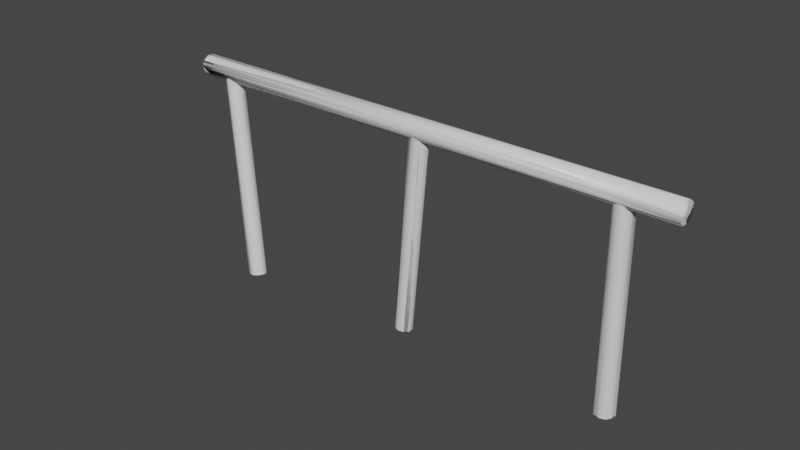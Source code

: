 # Source: Fence01.blend  (saved by Blender 2.81.16; exported with 4.5.12 LTS)
import bpy
from mathutils import Matrix  # noqa: F401  (used for matrix-valued properties, if any)

bpy.ops.wm.read_factory_settings(use_empty=True)
scene = bpy.context.scene
scene.name = 'Scene'

# ---- collections
col_collection = bpy.data.collections.new('Collection'); scene.collection.children.link(col_collection)

# ---- materials (node trees are filled in below, after node groups)
mat_wood = bpy.data.materials.new('Wood')
mat_wood.alpha_threshold = 0.0
mat_wood.use_transparent_shadow = False
mat_wood.line_color = (0.0, 0.0, 0.0, 1.0)

# ---- material node trees
mat_wood.use_nodes = True; mat_wood.node_tree.nodes.clear()
_N = mat_wood.node_tree.nodes; _L = mat_wood.node_tree.links
n0 = _N.new('ShaderNodeOutputMaterial'); n0.name = 'Material Output'; n0.location = (300, 300)
n1 = _N.new('ShaderNodeBsdfPrincipled'); n1.name = 'Principled BSDF'; n1.location = (10, 300)
n1.distribution = 'GGX'
n1.subsurface_method = 'BURLEY'
n1.inputs[2].default_value = 0.4
n1.inputs[3].default_value = 1.45
n1.inputs[27].default_value = (0.0, 0.0, 0.0, 1.0)
n1.inputs[28].default_value = 1.0
_L.new(n1.outputs[0], n0.inputs[0])
n0.is_active_output = True

# ---- world
world_world = bpy.data.worlds.new('World'); scene.world = world_world
world_world.use_nodes = True; world_world.node_tree.nodes.clear()
_N = world_world.node_tree.nodes; _L = world_world.node_tree.links
n0 = _N.new('ShaderNodeOutputWorld'); n0.name = 'World Output'; n0.location = (300, 300)
n1 = _N.new('ShaderNodeBackground'); n1.name = 'Background'; n1.location = (10, 300)
n1.inputs[0].default_value = (0.05088, 0.05088, 0.05088, 1.0)
_L.new(n1.outputs[0], n0.inputs[0])
n0.is_active_output = True
world_world.color = (0.05088, 0.05088, 0.05088)
world_world.use_sun_shadow = False
world_world.sun_shadow_jitter_overblur = 0.0

# ---- meshes
me_icosphere_002 = bpy.data.meshes.new('Icosphere.002')
me_icosphere_002.from_pydata([(0.1221, -0.01139, 0.9018), (0.1221, 0.05099, 0.9018), (0.02615, -0.08114, 0.9018), (0.08548, -0.06186, 0.9018), (-0.06985, -0.01139, 0.9018), (-0.03318, -0.06186, 0.9018), (-0.03318, 0.1015, 0.9018), (-0.06985, 0.05099, 0.9018), (0.08548, 0.1015, 0.9018), (0.02615, 0.1207, 0.9018), (0.1221, -0.01139, -1.499), (0.1221, 0.05099, -1.499), (0.02615, -0.08114, -1.499), (0.08548, -0.06186, -1.499), (-0.06985, -0.01139, -1.499), (-0.03318, -0.06186, -1.499), (-0.03318, 0.1015, -1.499), (-0.06985, 0.05099, -1.499), (0.08548, 0.1015, -1.499), (0.02615, 0.1207, -1.499), (0.08548, -0.06186, -0.2989), (0.1221, -0.01139, -0.2989), (0.1221, 0.05099, -0.2989), (-0.03318, -0.06186, -0.2989), (0.02615, -0.08114, -0.2989), (-0.06985, 0.05099, -0.2989), (-0.06985, -0.01139, -0.2989), (0.02615, 0.1207, -0.2989), (-0.03318, 0.1015, -0.2989), (0.08548, 0.1015, -0.2989), (2.92, -0.01728, 1.044), (2.92, 0.05688, 1.044), (2.91, -0.1002, 1.158), (2.916, -0.07728, 1.088), (2.9, -0.01728, 1.272), (2.904, -0.07728, 1.228), (2.904, 0.1169, 1.228), (2.9, 0.05688, 1.272), (2.916, 0.1169, 1.088), (2.91, 0.1398, 1.158), (-3.057, -0.01728, 0.5214), (-3.057, 0.05688, 0.5214), (-3.067, -0.1002, 0.6351), (-3.061, -0.07728, 0.5648), (-3.077, -0.01728, 0.7488), (-3.073, -0.07728, 0.7054), (-3.073, 0.1169, 0.7054), (-3.077, 0.05688, 0.7488), (-3.061, 0.1169, 0.5648), (-3.067, 0.1398, 0.6351), (-0.07229, 0.1169, 0.8263), (-0.08459, 0.1169, 0.9668), (-0.07844, 0.1398, 0.8966), (-0.08839, -0.01728, 1.01), (-0.08839, 0.05688, 1.01), (-0.07844, -0.1002, 0.8966), (-0.08459, -0.07728, 0.9668), (-0.06849, 0.05688, 0.7829), (-0.06849, -0.01728, 0.7829), (-0.07229, -0.07728, 0.8263), (2.408, -0.009618, 1.114), (2.408, 0.05276, 1.115), (2.312, -0.07878, 1.104), (2.371, -0.05986, 1.11), (2.217, -0.008472, 1.097), (2.253, -0.05915, 1.1), (2.254, 0.1041, 1.102), (2.217, 0.0539, 1.098), (2.372, 0.1034, 1.113), (2.313, 0.1231, 1.108), (2.617, 0.0337, -1.278), (2.617, 0.09607, -1.277), (2.521, -0.03547, -1.287), (2.58, -0.01655, -1.282), (2.426, 0.03484, -1.294), (2.462, -0.01584, -1.292), (2.463, 0.1475, -1.289), (2.426, 0.09722, -1.293), (2.581, 0.1468, -1.279), (2.522, 0.1664, -1.284), (2.476, -0.0382, -0.08589), (2.513, 0.01204, -0.08185), (2.513, 0.07441, -0.0808), (2.358, -0.0375, -0.09623), (2.417, -0.05712, -0.09139), (2.322, 0.07556, -0.09752), (2.321, 0.01319, -0.09857), (2.417, 0.1447, -0.08798), (2.358, 0.1258, -0.09348), (2.476, 0.1251, -0.08314), (-2.583, -0.009969, 0.6747), (-2.582, 0.05218, 0.6693), (-2.676, -0.08091, 0.656), (-2.618, -0.0608, 0.6696), (-2.768, -0.01287, 0.6251), (-2.733, -0.0626, 0.639), (-2.732, 0.1001, 0.6248), (-2.768, 0.04927, 0.6197), (-2.617, 0.1019, 0.6554), (-2.674, 0.1202, 0.6384), (-1.962, -0.2161, -1.636), (-1.961, -0.1539, -1.641), (-2.055, -0.287, -1.654), (-1.998, -0.2669, -1.641), (-2.147, -0.219, -1.685), (-2.112, -0.2687, -1.671), (-2.111, -0.106, -1.686), (-2.147, -0.1568, -1.691), (-1.996, -0.1042, -1.655), (-2.054, -0.08589, -1.672), (-2.308, -0.1639, -0.4856), (-2.272, -0.113, -0.4805), (-2.272, -0.05087, -0.486), (-2.423, -0.1656, -0.5163), (-2.365, -0.184, -0.4993), (-2.457, -0.05378, -0.5355), (-2.458, -0.1159, -0.5301), (-2.364, 0.01716, -0.5168), (-2.421, -0.002946, -0.5304), (-2.307, -0.001151, -0.4998)], [], [(9, 8, 29, 27), (8, 1, 22, 29), (7, 6, 28, 25), (5, 4, 26, 23), (6, 9, 27, 28), (3, 2, 24, 20), (4, 7, 25, 26), (2, 5, 23, 24), (1, 0, 21, 22), (0, 3, 20, 21), (19, 27, 29, 18), (18, 29, 22, 11), (17, 25, 28, 16), (15, 23, 26, 14), (16, 28, 27, 19), (13, 20, 24, 12), (14, 26, 25, 17), (12, 24, 23, 15), (11, 22, 21, 10), (10, 21, 20, 13), (30, 33, 59, 58), (31, 30, 58, 57), (32, 35, 56, 55), (33, 32, 55, 59), (34, 37, 54, 53), (36, 39, 52, 51), (35, 34, 53, 56), (38, 31, 57, 50), (37, 36, 51, 54), (39, 38, 50, 52), (31, 38, 39, 36, 37, 34, 35, 32, 33, 30), (40, 58, 59, 43), (41, 57, 58, 40), (42, 55, 56, 45), (43, 59, 55, 42), (44, 53, 54, 47), (46, 51, 52, 49), (45, 56, 53, 44), (48, 50, 57, 41), (47, 54, 51, 46), (49, 52, 50, 48), (41, 40, 43, 42, 45, 44, 47, 46, 49, 48), (69, 68, 89, 87), (68, 61, 82, 89), (67, 66, 88, 85), (65, 64, 86, 83), (66, 69, 87, 88), (63, 62, 84, 80), (64, 67, 85, 86), (62, 65, 83, 84), (61, 60, 81, 82), (60, 63, 80, 81), (79, 87, 89, 78), (78, 89, 82, 71), (77, 85, 88, 76), (75, 83, 86, 74), (76, 88, 87, 79), (73, 80, 84, 72), (74, 86, 85, 77), (72, 84, 83, 75), (71, 82, 81, 70), (70, 81, 80, 73), (99, 98, 119, 117), (98, 91, 112, 119), (97, 96, 118, 115), (95, 94, 116, 113), (96, 99, 117, 118), (93, 92, 114, 110), (94, 97, 115, 116), (92, 95, 113, 114), (91, 90, 111, 112), (90, 93, 110, 111), (109, 117, 119, 108), (108, 119, 112, 101), (107, 115, 118, 106), (105, 113, 116, 104), (106, 118, 117, 109), (103, 110, 114, 102), (104, 116, 115, 107), (102, 114, 113, 105), (101, 112, 111, 100), (100, 111, 110, 103)])
me_icosphere_002.polygons.foreach_set('use_smooth', [True] * 82)
_k = set([(30, 31), (30, 33), (31, 38), (32, 33), (32, 35), (34, 35), (34, 37), (36, 37), (36, 39), (38, 39), (40, 41), (40, 43), (41, 48), (42, 43), (42, 45), (44, 45), (44, 47), (46, 47), (46, 49), (48, 49)])
me_icosphere_002.attributes.new('sharp_edge', 'BOOLEAN', 'EDGE').data.foreach_set('value', [ (min(e.vertices), max(e.vertices)) in _k for e in me_icosphere_002.edges])
_uv = me_icosphere_002.uv_layers.new(name='UVMap')
_uv.uv.foreach_set('vector', [0.7492, 0.3937, 0.7266, 0.3935, 0.7266, 0.1997, 0.7492, 0.1999, 0.5052, 0.3926, 0.486, 0.3919, 0.486, 0.1989, 0.5052, 0.1995, 0.3987, 0.3926, 0.3797, 0.3919, 0.3797, 0.1989, 0.3987, 0.1995, 0.4415, 0.3919, 0.4223, 0.3926, 0.4223, 0.1995, 0.4415, 0.1989, 0.7716, 0.3935, 0.7492, 0.3937, 0.7492, 0.1999, 0.7716, 0.1997, 0.8178, 0.3937, 0.7954, 0.3935, 0.7954, 0.1997, 0.8178, 0.1999, 0.4223, 0.3926, 0.3987, 0.3926, 0.3987, 0.1995, 0.4223, 0.1995, 0.7954, 0.3935, 0.7729, 0.3937, 0.7729, 0.1999, 0.7954, 0.1997, 0.486, 0.3919, 0.4624, 0.3919, 0.4624, 0.1989, 0.486, 0.1989, 0.4624, 0.3919, 0.4433, 0.3926, 0.4433, 0.1995, 0.4624, 0.1989, 0.7492, 0.006028, 0.7492, 0.1999, 0.7266, 0.1997, 0.7266, 0.005828, 0.5052, 0.006462, 0.5052, 0.1995, 0.486, 0.1989, 0.486, 0.005802, 0.3987, 0.006467, 0.3987, 0.1995, 0.3797, 0.1989, 0.3797, 0.005802, 0.4415, 0.00581, 0.4415, 0.1989, 0.4223, 0.1995, 0.4223, 0.00647, 0.7716, 0.005819, 0.7716, 0.1997, 0.7492, 0.1999, 0.7492, 0.006028, 0.8178, 0.006028, 0.8178, 0.1999, 0.7954, 0.1997, 0.7954, 0.005819, 0.4223, 0.00647, 0.4223, 0.1995, 0.3987, 0.1995, 0.3987, 0.006467, 0.7954, 0.005819, 0.7954, 0.1997, 0.7729, 0.1999, 0.7729, 0.006019, 0.486, 0.005802, 0.486, 0.1989, 0.4624, 0.1989, 0.4624, 0.005805, 0.4624, 0.005805, 0.4624, 0.1989, 0.4433, 0.1995, 0.4433, 0.00647, 0.1756, 0.9854, 0.1475, 0.9854, 0.1475, 0.5, 0.1756, 0.5, 0.1983, 0.9854, 0.1756, 0.9854, 0.1756, 0.5, 0.1983, 0.5, 0.04625, 0.9854, 0.01903, 0.9854, 0.01904, 0.5, 0.04625, 0.5, 0.07232, 0.9854, 0.04625, 0.9854, 0.04625, 0.5, 0.07232, 0.5, 0.1998, 0.01456, 0.2226, 0.01456, 0.2226, 0.5, 0.1998, 0.5, 0.07445, 0.01458, 0.1005, 0.01458, 0.1005, 0.5, 0.07445, 0.5, 0.01903, 0.9854, 0.001069, 0.9854, 0.001069, 0.5, 0.01904, 0.5, 0.1277, 0.01458, 0.1457, 0.01456, 0.1457, 0.5, 0.1277, 0.5, 0.2226, 0.01456, 0.2506, 0.01456, 0.2506, 0.5, 0.2226, 0.5, 0.1005, 0.01458, 0.1277, 0.01458, 0.1277, 0.5, 0.1005, 0.5, 0.9822, 0.0757, 0.9555, 0.07941, 0.9288, 0.0757, 0.9123, 0.066, 0.9123, 0.054, 0.9288, 0.04429, 0.9555, 0.04058, 0.9822, 0.04428, 0.9987, 0.05399, 0.9987, 0.06599, 0.1756, 0.01456, 0.1756, 0.5, 0.1475, 0.5, 0.1475, 0.01456, 0.1983, 0.01456, 0.1983, 0.5, 0.1756, 0.5, 0.1756, 0.01456, 0.04625, 0.01458, 0.04625, 0.5, 0.01904, 0.5, 0.01904, 0.01458, 0.07232, 0.01458, 0.07232, 0.5, 0.04625, 0.5, 0.04625, 0.01458, 0.1998, 0.9854, 0.1998, 0.5, 0.2226, 0.5, 0.2226, 0.9854, 0.07445, 0.9854, 0.07445, 0.5, 0.1005, 0.5, 0.1005, 0.9854, 0.01904, 0.01458, 0.01904, 0.5, 0.001069, 0.5, 0.001069, 0.01456, 0.1277, 0.9854, 0.1277, 0.5, 0.1457, 0.5, 0.1457, 0.9854, 0.2226, 0.9854, 0.2226, 0.5, 0.2506, 0.5, 0.2506, 0.9854, 0.1005, 0.9854, 0.1005, 0.5, 0.1277, 0.5, 0.1277, 0.9854, 0.9822, 0.004294, 0.9987, 0.014, 0.9987, 0.026, 0.9822, 0.03571, 0.9555, 0.03941, 0.9288, 0.0357, 0.9123, 0.02599, 0.9123, 0.01399, 0.9288, 0.004287, 0.9555, 0.0005825, 0.8879, 0.3932, 0.8654, 0.393, 0.8654, 0.1994, 0.8879, 0.1997, 0.3141, 0.3944, 0.2949, 0.3943, 0.2949, 0.2, 0.3141, 0.2002, 0.335, 0.3944, 0.316, 0.3943, 0.316, 0.2, 0.335, 0.2002, 0.3778, 0.3943, 0.3586, 0.3944, 0.3586, 0.2002, 0.3778, 0.2001, 0.9104, 0.393, 0.8879, 0.3932, 0.8879, 0.1997, 0.9104, 0.1994, 0.8641, 0.3932, 0.8416, 0.393, 0.8416, 0.1994, 0.8641, 0.1997, 0.3586, 0.3944, 0.335, 0.3944, 0.335, 0.2002, 0.3586, 0.2002, 0.8416, 0.393, 0.8192, 0.3932, 0.8192, 0.1997, 0.8416, 0.1994, 0.2949, 0.3943, 0.2713, 0.3943, 0.2713, 0.2001, 0.2949, 0.2, 0.2713, 0.3943, 0.2523, 0.3944, 0.2523, 0.2002, 0.2713, 0.2001, 0.8879, 0.006072, 0.8879, 0.1997, 0.8654, 0.1994, 0.8654, 0.005811, 0.3141, 0.005959, 0.3141, 0.2002, 0.2949, 0.2, 0.2949, 0.005829, 0.335, 0.00599, 0.335, 0.2002, 0.316, 0.2, 0.316, 0.005829, 0.3778, 0.005878, 0.3778, 0.2001, 0.3586, 0.2002, 0.3586, 0.006009, 0.9104, 0.005818, 0.9104, 0.1994, 0.8879, 0.1997, 0.8879, 0.006072, 0.8641, 0.006065, 0.8641, 0.1997, 0.8416, 0.1994, 0.8416, 0.005811, 0.3586, 0.006009, 0.3586, 0.2002, 0.335, 0.2002, 0.335, 0.00599, 0.8416, 0.005811, 0.8416, 0.1994, 0.8192, 0.1997, 0.8192, 0.006072, 0.2949, 0.005829, 0.2949, 0.2, 0.2713, 0.2001, 0.2713, 0.005848, 0.2713, 0.005848, 0.2713, 0.2001, 0.2523, 0.2002, 0.2523, 0.006009, 0.7029, 0.3943, 0.6804, 0.3944, 0.6804, 0.2001, 0.7029, 0.2001, 0.6325, 0.39, 0.6134, 0.3909, 0.6134, 0.1988, 0.6325, 0.1979, 0.5261, 0.39, 0.507, 0.3909, 0.507, 0.1988, 0.5261, 0.1979, 0.5688, 0.3909, 0.5497, 0.39, 0.5497, 0.1979, 0.5688, 0.1988, 0.7253, 0.3944, 0.7029, 0.3943, 0.7029, 0.2001, 0.7253, 0.2001, 0.6341, 0.005893, 0.6565, 0.005828, 0.6565, 0.2001, 0.6341, 0.2001, 0.5497, 0.39, 0.5261, 0.39, 0.5261, 0.1979, 0.5497, 0.1979, 0.6565, 0.005828, 0.679, 0.005891, 0.679, 0.2001, 0.6565, 0.2001, 0.6134, 0.3909, 0.5898, 0.3909, 0.5898, 0.1988, 0.6134, 0.1988, 0.5898, 0.3909, 0.5707, 0.39, 0.5707, 0.1979, 0.5898, 0.1988, 0.7029, 0.005828, 0.7029, 0.2001, 0.6804, 0.2001, 0.6804, 0.005891, 0.6325, 0.005778, 0.6325, 0.1979, 0.6134, 0.1988, 0.6134, 0.006663, 0.5261, 0.005777, 0.5261, 0.1979, 0.507, 0.1988, 0.507, 0.006663, 0.5688, 0.006661, 0.5688, 0.1988, 0.5497, 0.1979, 0.5497, 0.005776, 0.7253, 0.005893, 0.7253, 0.2001, 0.7029, 0.2001, 0.7029, 0.005828, 0.6341, 0.3944, 0.6341, 0.2001, 0.6565, 0.2001, 0.6565, 0.3943, 0.5497, 0.005776, 0.5497, 0.1979, 0.5261, 0.1979, 0.5261, 0.005777, 0.6565, 0.3943, 0.6565, 0.2001, 0.679, 0.2001, 0.679, 0.3944, 0.6134, 0.006663, 0.6134, 0.1988, 0.5898, 0.1988, 0.5898, 0.006662, 0.5898, 0.006662, 0.5898, 0.1988, 0.5707, 0.1979, 0.5707, 0.005776])
me_icosphere_002.materials.append(mat_wood)
me_icosphere_002.use_remesh_fix_poles = True
me_icosphere_002.use_remesh_preserve_attributes = False
me_icosphere_002.use_mirror_vertex_groups = False
me_icosphere_002.update()
me_icosphere_003 = bpy.data.meshes.new('Icosphere.003')
me_icosphere_003.from_pydata([(0.1221, -0.01139, 0.9018), (0.1221, 0.05099, 0.9018), (0.02615, -0.08114, 0.9018), (0.08548, -0.06186, 0.9018), (-0.06985, -0.01139, 0.9018), (-0.03318, -0.06186, 0.9018), (-0.03318, 0.1015, 0.9018), (-0.06985, 0.05099, 0.9018), (0.08548, 0.1015, 0.9018), (0.02615, 0.1207, 0.9018), (0.1221, -0.01139, -1.499), (0.1221, 0.05099, -1.499), (0.02615, -0.08114, -1.499), (0.08548, -0.06186, -1.499), (-0.06985, -0.01139, -1.499), (-0.03318, -0.06186, -1.499), (-0.03318, 0.1015, -1.499), (-0.06985, 0.05099, -1.499), (0.08548, 0.1015, -1.499), (0.02615, 0.1207, -1.499), (0.08548, -0.06186, -0.2989), (0.1221, -0.01139, -0.2989), (0.1221, 0.05099, -0.2989), (-0.03318, -0.06186, -0.2989), (0.02615, -0.08114, -0.2989), (-0.06985, 0.05099, -0.2989), (-0.06985, -0.01139, -0.2989), (0.02615, 0.1207, -0.2989), (-0.03318, 0.1015, -0.2989), (0.08548, 0.1015, -0.2989), (2.92, -0.01728, 1.044), (2.92, 0.05688, 1.044), (2.91, -0.1002, 1.158), (2.916, -0.07728, 1.088), (2.9, -0.01728, 1.272), (2.904, -0.07728, 1.228), (2.904, 0.1169, 1.228), (2.9, 0.05688, 1.272), (2.916, 0.1169, 1.088), (2.91, 0.1398, 1.158), (-3.057, -0.01728, 0.5214), (-3.057, 0.05688, 0.5214), (-3.067, -0.1002, 0.6351), (-3.061, -0.07728, 0.5648), (-3.077, -0.01728, 0.7488), (-3.073, -0.07728, 0.7054), (-3.073, 0.1169, 0.7054), (-3.077, 0.05688, 0.7488), (-3.061, 0.1169, 0.5648), (-3.067, 0.1398, 0.6351), (-0.07229, 0.1169, 0.8263), (-0.08459, 0.1169, 0.9668), (-0.07844, 0.1398, 0.8966), (-0.08839, -0.01728, 1.01), (-0.08839, 0.05688, 1.01), (-0.07844, -0.1002, 0.8966), (-0.08459, -0.07728, 0.9668), (-0.06849, 0.05688, 0.7829), (-0.06849, -0.01728, 0.7829), (-0.07229, -0.07728, 0.8263), (2.408, -0.009618, 1.114), (2.408, 0.05276, 1.115), (2.312, -0.07878, 1.104), (2.371, -0.05986, 1.11), (2.217, -0.008472, 1.097), (2.253, -0.05915, 1.1), (2.254, 0.1041, 1.102), (2.217, 0.0539, 1.098), (2.372, 0.1034, 1.113), (2.313, 0.1231, 1.108), (2.617, 0.0337, -1.278), (2.617, 0.09607, -1.277), (2.521, -0.03547, -1.287), (2.58, -0.01655, -1.282), (2.426, 0.03484, -1.294), (2.462, -0.01584, -1.292), (2.463, 0.1475, -1.289), (2.426, 0.09722, -1.293), (2.581, 0.1468, -1.279), (2.522, 0.1664, -1.284), (2.476, -0.0382, -0.08589), (2.513, 0.01204, -0.08185), (2.513, 0.07441, -0.0808), (2.358, -0.0375, -0.09623), (2.417, -0.05712, -0.09139), (2.322, 0.07556, -0.09752), (2.321, 0.01319, -0.09857), (2.417, 0.1447, -0.08798), (2.358, 0.1258, -0.09348), (2.476, 0.1251, -0.08314), (-2.583, -0.009969, 0.6747), (-2.582, 0.05218, 0.6693), (-2.676, -0.08091, 0.656), (-2.618, -0.0608, 0.6696), (-2.768, -0.01287, 0.6251), (-2.733, -0.0626, 0.639), (-2.732, 0.1001, 0.6248), (-2.768, 0.04927, 0.6197), (-2.617, 0.1019, 0.6554), (-2.674, 0.1202, 0.6384), (-1.962, -0.2161, -1.636), (-1.961, -0.1539, -1.641), (-2.055, -0.287, -1.654), (-1.998, -0.2669, -1.641), (-2.147, -0.219, -1.685), (-2.112, -0.2687, -1.671), (-2.111, -0.106, -1.686), (-2.147, -0.1568, -1.691), (-1.996, -0.1042, -1.655), (-2.054, -0.08589, -1.672), (-2.308, -0.1639, -0.4856), (-2.272, -0.113, -0.4805), (-2.272, -0.05087, -0.486), (-2.423, -0.1656, -0.5163), (-2.365, -0.184, -0.4993), (-2.457, -0.05378, -0.5355), (-2.458, -0.1159, -0.5301), (-2.364, 0.01716, -0.5168), (-2.421, -0.002946, -0.5304), (-2.307, -0.001151, -0.4998)], [], [(9, 8, 29, 27), (8, 1, 22, 29), (7, 6, 28, 25), (5, 4, 26, 23), (6, 9, 27, 28), (3, 2, 24, 20), (4, 7, 25, 26), (2, 5, 23, 24), (1, 0, 21, 22), (0, 3, 20, 21), (19, 27, 29, 18), (18, 29, 22, 11), (17, 25, 28, 16), (15, 23, 26, 14), (16, 28, 27, 19), (13, 20, 24, 12), (14, 26, 25, 17), (12, 24, 23, 15), (11, 22, 21, 10), (10, 21, 20, 13), (30, 33, 59, 58), (31, 30, 58, 57), (32, 35, 56, 55), (33, 32, 55, 59), (34, 37, 54, 53), (36, 39, 52, 51), (35, 34, 53, 56), (38, 31, 57, 50), (37, 36, 51, 54), (39, 38, 50, 52), (31, 38, 39, 36, 37, 34, 35, 32, 33, 30), (40, 58, 59, 43), (41, 57, 58, 40), (42, 55, 56, 45), (43, 59, 55, 42), (44, 53, 54, 47), (46, 51, 52, 49), (45, 56, 53, 44), (48, 50, 57, 41), (47, 54, 51, 46), (49, 52, 50, 48), (41, 40, 43, 42, 45, 44, 47, 46, 49, 48), (69, 68, 89, 87), (68, 61, 82, 89), (67, 66, 88, 85), (65, 64, 86, 83), (66, 69, 87, 88), (63, 62, 84, 80), (64, 67, 85, 86), (62, 65, 83, 84), (61, 60, 81, 82), (60, 63, 80, 81), (79, 87, 89, 78), (78, 89, 82, 71), (77, 85, 88, 76), (75, 83, 86, 74), (76, 88, 87, 79), (73, 80, 84, 72), (74, 86, 85, 77), (72, 84, 83, 75), (71, 82, 81, 70), (70, 81, 80, 73), (99, 98, 119, 117), (98, 91, 112, 119), (97, 96, 118, 115), (95, 94, 116, 113), (96, 99, 117, 118), (93, 92, 114, 110), (94, 97, 115, 116), (92, 95, 113, 114), (91, 90, 111, 112), (90, 93, 110, 111), (109, 117, 119, 108), (108, 119, 112, 101), (107, 115, 118, 106), (105, 113, 116, 104), (106, 118, 117, 109), (103, 110, 114, 102), (104, 116, 115, 107), (102, 114, 113, 105), (101, 112, 111, 100), (100, 111, 110, 103)])
me_icosphere_003.polygons.foreach_set('use_smooth', [True] * 82)
_k = set([(30, 31), (30, 33), (31, 38), (32, 33), (32, 35), (34, 35), (34, 37), (36, 37), (36, 39), (38, 39), (40, 41), (40, 43), (41, 48), (42, 43), (42, 45), (44, 45), (44, 47), (46, 47), (46, 49), (48, 49)])
me_icosphere_003.attributes.new('sharp_edge', 'BOOLEAN', 'EDGE').data.foreach_set('value', [ (min(e.vertices), max(e.vertices)) in _k for e in me_icosphere_003.edges])
_uv = me_icosphere_003.uv_layers.new(name='UVMap')
_uv.uv.foreach_set('vector', [0.7492, 0.3937, 0.7266, 0.3935, 0.7266, 0.1997, 0.7492, 0.1999, 0.5052, 0.3926, 0.486, 0.3919, 0.486, 0.1989, 0.5052, 0.1995, 0.3987, 0.3926, 0.3797, 0.3919, 0.3797, 0.1989, 0.3987, 0.1995, 0.4415, 0.3919, 0.4223, 0.3926, 0.4223, 0.1995, 0.4415, 0.1989, 0.7716, 0.3935, 0.7492, 0.3937, 0.7492, 0.1999, 0.7716, 0.1997, 0.8178, 0.3937, 0.7954, 0.3935, 0.7954, 0.1997, 0.8178, 0.1999, 0.4223, 0.3926, 0.3987, 0.3926, 0.3987, 0.1995, 0.4223, 0.1995, 0.7954, 0.3935, 0.7729, 0.3937, 0.7729, 0.1999, 0.7954, 0.1997, 0.486, 0.3919, 0.4624, 0.3919, 0.4624, 0.1989, 0.486, 0.1989, 0.4624, 0.3919, 0.4433, 0.3926, 0.4433, 0.1995, 0.4624, 0.1989, 0.7492, 0.006028, 0.7492, 0.1999, 0.7266, 0.1997, 0.7266, 0.005828, 0.5052, 0.006462, 0.5052, 0.1995, 0.486, 0.1989, 0.486, 0.005802, 0.3987, 0.006467, 0.3987, 0.1995, 0.3797, 0.1989, 0.3797, 0.005802, 0.4415, 0.00581, 0.4415, 0.1989, 0.4223, 0.1995, 0.4223, 0.00647, 0.7716, 0.005819, 0.7716, 0.1997, 0.7492, 0.1999, 0.7492, 0.006028, 0.8178, 0.006028, 0.8178, 0.1999, 0.7954, 0.1997, 0.7954, 0.005819, 0.4223, 0.00647, 0.4223, 0.1995, 0.3987, 0.1995, 0.3987, 0.006467, 0.7954, 0.005819, 0.7954, 0.1997, 0.7729, 0.1999, 0.7729, 0.006019, 0.486, 0.005802, 0.486, 0.1989, 0.4624, 0.1989, 0.4624, 0.005805, 0.4624, 0.005805, 0.4624, 0.1989, 0.4433, 0.1995, 0.4433, 0.00647, 0.1756, 0.9854, 0.1475, 0.9854, 0.1475, 0.5, 0.1756, 0.5, 0.1983, 0.9854, 0.1756, 0.9854, 0.1756, 0.5, 0.1983, 0.5, 0.04625, 0.9854, 0.01903, 0.9854, 0.01904, 0.5, 0.04625, 0.5, 0.07232, 0.9854, 0.04625, 0.9854, 0.04625, 0.5, 0.07232, 0.5, 0.1998, 0.01456, 0.2226, 0.01456, 0.2226, 0.5, 0.1998, 0.5, 0.07445, 0.01458, 0.1005, 0.01458, 0.1005, 0.5, 0.07445, 0.5, 0.01903, 0.9854, 0.001069, 0.9854, 0.001069, 0.5, 0.01904, 0.5, 0.1277, 0.01458, 0.1457, 0.01456, 0.1457, 0.5, 0.1277, 0.5, 0.2226, 0.01456, 0.2506, 0.01456, 0.2506, 0.5, 0.2226, 0.5, 0.1005, 0.01458, 0.1277, 0.01458, 0.1277, 0.5, 0.1005, 0.5, 0.9822, 0.0757, 0.9555, 0.07941, 0.9288, 0.0757, 0.9123, 0.066, 0.9123, 0.054, 0.9288, 0.04429, 0.9555, 0.04058, 0.9822, 0.04428, 0.9987, 0.05399, 0.9987, 0.06599, 0.1756, 0.01456, 0.1756, 0.5, 0.1475, 0.5, 0.1475, 0.01456, 0.1983, 0.01456, 0.1983, 0.5, 0.1756, 0.5, 0.1756, 0.01456, 0.04625, 0.01458, 0.04625, 0.5, 0.01904, 0.5, 0.01904, 0.01458, 0.07232, 0.01458, 0.07232, 0.5, 0.04625, 0.5, 0.04625, 0.01458, 0.1998, 0.9854, 0.1998, 0.5, 0.2226, 0.5, 0.2226, 0.9854, 0.07445, 0.9854, 0.07445, 0.5, 0.1005, 0.5, 0.1005, 0.9854, 0.01904, 0.01458, 0.01904, 0.5, 0.001069, 0.5, 0.001069, 0.01456, 0.1277, 0.9854, 0.1277, 0.5, 0.1457, 0.5, 0.1457, 0.9854, 0.2226, 0.9854, 0.2226, 0.5, 0.2506, 0.5, 0.2506, 0.9854, 0.1005, 0.9854, 0.1005, 0.5, 0.1277, 0.5, 0.1277, 0.9854, 0.9822, 0.004294, 0.9987, 0.014, 0.9987, 0.026, 0.9822, 0.03571, 0.9555, 0.03941, 0.9288, 0.0357, 0.9123, 0.02599, 0.9123, 0.01399, 0.9288, 0.004287, 0.9555, 0.0005825, 0.8879, 0.3932, 0.8654, 0.393, 0.8654, 0.1994, 0.8879, 0.1997, 0.3141, 0.3944, 0.2949, 0.3943, 0.2949, 0.2, 0.3141, 0.2002, 0.335, 0.3944, 0.316, 0.3943, 0.316, 0.2, 0.335, 0.2002, 0.3778, 0.3943, 0.3586, 0.3944, 0.3586, 0.2002, 0.3778, 0.2001, 0.9104, 0.393, 0.8879, 0.3932, 0.8879, 0.1997, 0.9104, 0.1994, 0.8641, 0.3932, 0.8416, 0.393, 0.8416, 0.1994, 0.8641, 0.1997, 0.3586, 0.3944, 0.335, 0.3944, 0.335, 0.2002, 0.3586, 0.2002, 0.8416, 0.393, 0.8192, 0.3932, 0.8192, 0.1997, 0.8416, 0.1994, 0.2949, 0.3943, 0.2713, 0.3943, 0.2713, 0.2001, 0.2949, 0.2, 0.2713, 0.3943, 0.2523, 0.3944, 0.2523, 0.2002, 0.2713, 0.2001, 0.8879, 0.006072, 0.8879, 0.1997, 0.8654, 0.1994, 0.8654, 0.005811, 0.3141, 0.005959, 0.3141, 0.2002, 0.2949, 0.2, 0.2949, 0.005829, 0.335, 0.00599, 0.335, 0.2002, 0.316, 0.2, 0.316, 0.005829, 0.3778, 0.005878, 0.3778, 0.2001, 0.3586, 0.2002, 0.3586, 0.006009, 0.9104, 0.005818, 0.9104, 0.1994, 0.8879, 0.1997, 0.8879, 0.006072, 0.8641, 0.006065, 0.8641, 0.1997, 0.8416, 0.1994, 0.8416, 0.005811, 0.3586, 0.006009, 0.3586, 0.2002, 0.335, 0.2002, 0.335, 0.00599, 0.8416, 0.005811, 0.8416, 0.1994, 0.8192, 0.1997, 0.8192, 0.006072, 0.2949, 0.005829, 0.2949, 0.2, 0.2713, 0.2001, 0.2713, 0.005848, 0.2713, 0.005848, 0.2713, 0.2001, 0.2523, 0.2002, 0.2523, 0.006009, 0.7029, 0.3943, 0.6804, 0.3944, 0.6804, 0.2001, 0.7029, 0.2001, 0.6325, 0.39, 0.6134, 0.3909, 0.6134, 0.1988, 0.6325, 0.1979, 0.5261, 0.39, 0.507, 0.3909, 0.507, 0.1988, 0.5261, 0.1979, 0.5688, 0.3909, 0.5497, 0.39, 0.5497, 0.1979, 0.5688, 0.1988, 0.7253, 0.3944, 0.7029, 0.3943, 0.7029, 0.2001, 0.7253, 0.2001, 0.6341, 0.005893, 0.6565, 0.005828, 0.6565, 0.2001, 0.6341, 0.2001, 0.5497, 0.39, 0.5261, 0.39, 0.5261, 0.1979, 0.5497, 0.1979, 0.6565, 0.005828, 0.679, 0.005891, 0.679, 0.2001, 0.6565, 0.2001, 0.6134, 0.3909, 0.5898, 0.3909, 0.5898, 0.1988, 0.6134, 0.1988, 0.5898, 0.3909, 0.5707, 0.39, 0.5707, 0.1979, 0.5898, 0.1988, 0.7029, 0.005828, 0.7029, 0.2001, 0.6804, 0.2001, 0.6804, 0.005891, 0.6325, 0.005778, 0.6325, 0.1979, 0.6134, 0.1988, 0.6134, 0.006663, 0.5261, 0.005777, 0.5261, 0.1979, 0.507, 0.1988, 0.507, 0.006663, 0.5688, 0.006661, 0.5688, 0.1988, 0.5497, 0.1979, 0.5497, 0.005776, 0.7253, 0.005893, 0.7253, 0.2001, 0.7029, 0.2001, 0.7029, 0.005828, 0.6341, 0.3944, 0.6341, 0.2001, 0.6565, 0.2001, 0.6565, 0.3943, 0.5497, 0.005776, 0.5497, 0.1979, 0.5261, 0.1979, 0.5261, 0.005777, 0.6565, 0.3943, 0.6565, 0.2001, 0.679, 0.2001, 0.679, 0.3944, 0.6134, 0.006663, 0.6134, 0.1988, 0.5898, 0.1988, 0.5898, 0.006662, 0.5898, 0.006662, 0.5898, 0.1988, 0.5707, 0.1979, 0.5707, 0.005776])
me_icosphere_003.materials.append(mat_wood)
me_icosphere_003.use_remesh_fix_poles = True
me_icosphere_003.use_remesh_preserve_attributes = False
me_icosphere_003.use_mirror_vertex_groups = False
me_icosphere_003.update()
me_icosphere_004 = bpy.data.meshes.new('Icosphere.004')
me_icosphere_004.from_pydata([(0.1221, -0.01139, 0.9018), (0.1221, 0.05099, 0.9018), (0.02615, -0.08114, 0.9018), (0.08548, -0.06186, 0.9018), (-0.06985, -0.01139, 0.9018), (-0.03318, -0.06186, 0.9018), (-0.03318, 0.1015, 0.9018), (-0.06985, 0.05099, 0.9018), (0.08548, 0.1015, 0.9018), (0.02615, 0.1207, 0.9018), (0.1221, -0.01139, -1.499), (0.1221, 0.05099, -1.499), (0.02615, -0.08114, -1.499), (0.08548, -0.06186, -1.499), (-0.06985, -0.01139, -1.499), (-0.03318, -0.06186, -1.499), (-0.03318, 0.1015, -1.499), (-0.06985, 0.05099, -1.499), (0.08548, 0.1015, -1.499), (0.02615, 0.1207, -1.499), (0.08548, -0.06186, -0.2989), (0.1221, -0.01139, -0.2989), (0.1221, 0.05099, -0.2989), (-0.03318, -0.06186, -0.2989), (0.02615, -0.08114, -0.2989), (-0.06985, 0.05099, -0.2989), (-0.06985, -0.01139, -0.2989), (0.02615, 0.1207, -0.2989), (-0.03318, 0.1015, -0.2989), (0.08548, 0.1015, -0.2989), (2.92, -0.01728, 1.044), (2.92, 0.05688, 1.044), (2.91, -0.1002, 1.158), (2.916, -0.07728, 1.088), (2.9, -0.01728, 1.272), (2.904, -0.07728, 1.228), (2.904, 0.1169, 1.228), (2.9, 0.05688, 1.272), (2.916, 0.1169, 1.088), (2.91, 0.1398, 1.158), (-3.057, -0.01728, 0.5214), (-3.057, 0.05688, 0.5214), (-3.067, -0.1002, 0.6351), (-3.061, -0.07728, 0.5648), (-3.077, -0.01728, 0.7488), (-3.073, -0.07728, 0.7054), (-3.073, 0.1169, 0.7054), (-3.077, 0.05688, 0.7488), (-3.061, 0.1169, 0.5648), (-3.067, 0.1398, 0.6351), (-0.07229, 0.1169, 0.8263), (-0.08459, 0.1169, 0.9668), (-0.07844, 0.1398, 0.8966), (-0.08839, -0.01728, 1.01), (-0.08839, 0.05688, 1.01), (-0.07844, -0.1002, 0.8966), (-0.08459, -0.07728, 0.9668), (-0.06849, 0.05688, 0.7829), (-0.06849, -0.01728, 0.7829), (-0.07229, -0.07728, 0.8263), (2.408, -0.009618, 1.114), (2.408, 0.05276, 1.115), (2.312, -0.07878, 1.104), (2.371, -0.05986, 1.11), (2.217, -0.008472, 1.097), (2.253, -0.05915, 1.1), (2.254, 0.1041, 1.102), (2.217, 0.0539, 1.098), (2.372, 0.1034, 1.113), (2.313, 0.1231, 1.108), (2.617, 0.0337, -1.278), (2.617, 0.09607, -1.277), (2.521, -0.03547, -1.287), (2.58, -0.01655, -1.282), (2.426, 0.03484, -1.294), (2.462, -0.01584, -1.292), (2.463, 0.1475, -1.289), (2.426, 0.09722, -1.293), (2.581, 0.1468, -1.279), (2.522, 0.1664, -1.284), (2.476, -0.0382, -0.08589), (2.513, 0.01204, -0.08185), (2.513, 0.07441, -0.0808), (2.358, -0.0375, -0.09623), (2.417, -0.05712, -0.09139), (2.322, 0.07556, -0.09752), (2.321, 0.01319, -0.09857), (2.417, 0.1447, -0.08798), (2.358, 0.1258, -0.09348), (2.476, 0.1251, -0.08314), (-2.583, -0.009969, 0.6747), (-2.582, 0.05218, 0.6693), (-2.676, -0.08091, 0.656), (-2.618, -0.0608, 0.6696), (-2.768, -0.01287, 0.6251), (-2.733, -0.0626, 0.639), (-2.732, 0.1001, 0.6248), (-2.768, 0.04927, 0.6197), (-2.617, 0.1019, 0.6554), (-2.674, 0.1202, 0.6384), (-1.962, -0.2161, -1.636), (-1.961, -0.1539, -1.641), (-2.055, -0.287, -1.654), (-1.998, -0.2669, -1.641), (-2.147, -0.219, -1.685), (-2.112, -0.2687, -1.671), (-2.111, -0.106, -1.686), (-2.147, -0.1568, -1.691), (-1.996, -0.1042, -1.655), (-2.054, -0.08589, -1.672), (-2.308, -0.1639, -0.4856), (-2.272, -0.113, -0.4805), (-2.272, -0.05087, -0.486), (-2.423, -0.1656, -0.5163), (-2.365, -0.184, -0.4993), (-2.457, -0.05378, -0.5355), (-2.458, -0.1159, -0.5301), (-2.364, 0.01716, -0.5168), (-2.421, -0.002946, -0.5304), (-2.307, -0.001151, -0.4998)], [], [(9, 8, 29, 27), (8, 1, 22, 29), (7, 6, 28, 25), (5, 4, 26, 23), (6, 9, 27, 28), (3, 2, 24, 20), (4, 7, 25, 26), (2, 5, 23, 24), (1, 0, 21, 22), (0, 3, 20, 21), (19, 27, 29, 18), (18, 29, 22, 11), (17, 25, 28, 16), (15, 23, 26, 14), (16, 28, 27, 19), (13, 20, 24, 12), (14, 26, 25, 17), (12, 24, 23, 15), (11, 22, 21, 10), (10, 21, 20, 13), (30, 33, 59, 58), (31, 30, 58, 57), (32, 35, 56, 55), (33, 32, 55, 59), (34, 37, 54, 53), (36, 39, 52, 51), (35, 34, 53, 56), (38, 31, 57, 50), (37, 36, 51, 54), (39, 38, 50, 52), (31, 38, 39, 36, 37, 34, 35, 32, 33, 30), (40, 58, 59, 43), (41, 57, 58, 40), (42, 55, 56, 45), (43, 59, 55, 42), (44, 53, 54, 47), (46, 51, 52, 49), (45, 56, 53, 44), (48, 50, 57, 41), (47, 54, 51, 46), (49, 52, 50, 48), (41, 40, 43, 42, 45, 44, 47, 46, 49, 48), (69, 68, 89, 87), (68, 61, 82, 89), (67, 66, 88, 85), (65, 64, 86, 83), (66, 69, 87, 88), (63, 62, 84, 80), (64, 67, 85, 86), (62, 65, 83, 84), (61, 60, 81, 82), (60, 63, 80, 81), (79, 87, 89, 78), (78, 89, 82, 71), (77, 85, 88, 76), (75, 83, 86, 74), (76, 88, 87, 79), (73, 80, 84, 72), (74, 86, 85, 77), (72, 84, 83, 75), (71, 82, 81, 70), (70, 81, 80, 73), (99, 98, 119, 117), (98, 91, 112, 119), (97, 96, 118, 115), (95, 94, 116, 113), (96, 99, 117, 118), (93, 92, 114, 110), (94, 97, 115, 116), (92, 95, 113, 114), (91, 90, 111, 112), (90, 93, 110, 111), (109, 117, 119, 108), (108, 119, 112, 101), (107, 115, 118, 106), (105, 113, 116, 104), (106, 118, 117, 109), (103, 110, 114, 102), (104, 116, 115, 107), (102, 114, 113, 105), (101, 112, 111, 100), (100, 111, 110, 103)])
me_icosphere_004.polygons.foreach_set('use_smooth', [True] * 82)
_k = set([(30, 31), (30, 33), (31, 38), (32, 33), (32, 35), (34, 35), (34, 37), (36, 37), (36, 39), (38, 39), (40, 41), (40, 43), (41, 48), (42, 43), (42, 45), (44, 45), (44, 47), (46, 47), (46, 49), (48, 49)])
me_icosphere_004.attributes.new('sharp_edge', 'BOOLEAN', 'EDGE').data.foreach_set('value', [ (min(e.vertices), max(e.vertices)) in _k for e in me_icosphere_004.edges])
_uv = me_icosphere_004.uv_layers.new(name='UVMap')
_uv.uv.foreach_set('vector', [0.7492, 0.3937, 0.7266, 0.3935, 0.7266, 0.1997, 0.7492, 0.1999, 0.5052, 0.3926, 0.486, 0.3919, 0.486, 0.1989, 0.5052, 0.1995, 0.3987, 0.3926, 0.3797, 0.3919, 0.3797, 0.1989, 0.3987, 0.1995, 0.4415, 0.3919, 0.4223, 0.3926, 0.4223, 0.1995, 0.4415, 0.1989, 0.7716, 0.3935, 0.7492, 0.3937, 0.7492, 0.1999, 0.7716, 0.1997, 0.8178, 0.3937, 0.7954, 0.3935, 0.7954, 0.1997, 0.8178, 0.1999, 0.4223, 0.3926, 0.3987, 0.3926, 0.3987, 0.1995, 0.4223, 0.1995, 0.7954, 0.3935, 0.7729, 0.3937, 0.7729, 0.1999, 0.7954, 0.1997, 0.486, 0.3919, 0.4624, 0.3919, 0.4624, 0.1989, 0.486, 0.1989, 0.4624, 0.3919, 0.4433, 0.3926, 0.4433, 0.1995, 0.4624, 0.1989, 0.7492, 0.006028, 0.7492, 0.1999, 0.7266, 0.1997, 0.7266, 0.005828, 0.5052, 0.006462, 0.5052, 0.1995, 0.486, 0.1989, 0.486, 0.005802, 0.3987, 0.006467, 0.3987, 0.1995, 0.3797, 0.1989, 0.3797, 0.005802, 0.4415, 0.00581, 0.4415, 0.1989, 0.4223, 0.1995, 0.4223, 0.00647, 0.7716, 0.005819, 0.7716, 0.1997, 0.7492, 0.1999, 0.7492, 0.006028, 0.8178, 0.006028, 0.8178, 0.1999, 0.7954, 0.1997, 0.7954, 0.005819, 0.4223, 0.00647, 0.4223, 0.1995, 0.3987, 0.1995, 0.3987, 0.006467, 0.7954, 0.005819, 0.7954, 0.1997, 0.7729, 0.1999, 0.7729, 0.006019, 0.486, 0.005802, 0.486, 0.1989, 0.4624, 0.1989, 0.4624, 0.005805, 0.4624, 0.005805, 0.4624, 0.1989, 0.4433, 0.1995, 0.4433, 0.00647, 0.1756, 0.9854, 0.1475, 0.9854, 0.1475, 0.5, 0.1756, 0.5, 0.1983, 0.9854, 0.1756, 0.9854, 0.1756, 0.5, 0.1983, 0.5, 0.04625, 0.9854, 0.01903, 0.9854, 0.01904, 0.5, 0.04625, 0.5, 0.07232, 0.9854, 0.04625, 0.9854, 0.04625, 0.5, 0.07232, 0.5, 0.1998, 0.01456, 0.2226, 0.01456, 0.2226, 0.5, 0.1998, 0.5, 0.07445, 0.01458, 0.1005, 0.01458, 0.1005, 0.5, 0.07445, 0.5, 0.01903, 0.9854, 0.001069, 0.9854, 0.001069, 0.5, 0.01904, 0.5, 0.1277, 0.01458, 0.1457, 0.01456, 0.1457, 0.5, 0.1277, 0.5, 0.2226, 0.01456, 0.2506, 0.01456, 0.2506, 0.5, 0.2226, 0.5, 0.1005, 0.01458, 0.1277, 0.01458, 0.1277, 0.5, 0.1005, 0.5, 0.9822, 0.0757, 0.9555, 0.07941, 0.9288, 0.0757, 0.9123, 0.066, 0.9123, 0.054, 0.9288, 0.04429, 0.9555, 0.04058, 0.9822, 0.04428, 0.9987, 0.05399, 0.9987, 0.06599, 0.1756, 0.01456, 0.1756, 0.5, 0.1475, 0.5, 0.1475, 0.01456, 0.1983, 0.01456, 0.1983, 0.5, 0.1756, 0.5, 0.1756, 0.01456, 0.04625, 0.01458, 0.04625, 0.5, 0.01904, 0.5, 0.01904, 0.01458, 0.07232, 0.01458, 0.07232, 0.5, 0.04625, 0.5, 0.04625, 0.01458, 0.1998, 0.9854, 0.1998, 0.5, 0.2226, 0.5, 0.2226, 0.9854, 0.07445, 0.9854, 0.07445, 0.5, 0.1005, 0.5, 0.1005, 0.9854, 0.01904, 0.01458, 0.01904, 0.5, 0.001069, 0.5, 0.001069, 0.01456, 0.1277, 0.9854, 0.1277, 0.5, 0.1457, 0.5, 0.1457, 0.9854, 0.2226, 0.9854, 0.2226, 0.5, 0.2506, 0.5, 0.2506, 0.9854, 0.1005, 0.9854, 0.1005, 0.5, 0.1277, 0.5, 0.1277, 0.9854, 0.9822, 0.004294, 0.9987, 0.014, 0.9987, 0.026, 0.9822, 0.03571, 0.9555, 0.03941, 0.9288, 0.0357, 0.9123, 0.02599, 0.9123, 0.01399, 0.9288, 0.004287, 0.9555, 0.0005825, 0.8879, 0.3932, 0.8654, 0.393, 0.8654, 0.1994, 0.8879, 0.1997, 0.3141, 0.3944, 0.2949, 0.3943, 0.2949, 0.2, 0.3141, 0.2002, 0.335, 0.3944, 0.316, 0.3943, 0.316, 0.2, 0.335, 0.2002, 0.3778, 0.3943, 0.3586, 0.3944, 0.3586, 0.2002, 0.3778, 0.2001, 0.9104, 0.393, 0.8879, 0.3932, 0.8879, 0.1997, 0.9104, 0.1994, 0.8641, 0.3932, 0.8416, 0.393, 0.8416, 0.1994, 0.8641, 0.1997, 0.3586, 0.3944, 0.335, 0.3944, 0.335, 0.2002, 0.3586, 0.2002, 0.8416, 0.393, 0.8192, 0.3932, 0.8192, 0.1997, 0.8416, 0.1994, 0.2949, 0.3943, 0.2713, 0.3943, 0.2713, 0.2001, 0.2949, 0.2, 0.2713, 0.3943, 0.2523, 0.3944, 0.2523, 0.2002, 0.2713, 0.2001, 0.8879, 0.006072, 0.8879, 0.1997, 0.8654, 0.1994, 0.8654, 0.005811, 0.3141, 0.005959, 0.3141, 0.2002, 0.2949, 0.2, 0.2949, 0.005829, 0.335, 0.00599, 0.335, 0.2002, 0.316, 0.2, 0.316, 0.005829, 0.3778, 0.005878, 0.3778, 0.2001, 0.3586, 0.2002, 0.3586, 0.006009, 0.9104, 0.005818, 0.9104, 0.1994, 0.8879, 0.1997, 0.8879, 0.006072, 0.8641, 0.006065, 0.8641, 0.1997, 0.8416, 0.1994, 0.8416, 0.005811, 0.3586, 0.006009, 0.3586, 0.2002, 0.335, 0.2002, 0.335, 0.00599, 0.8416, 0.005811, 0.8416, 0.1994, 0.8192, 0.1997, 0.8192, 0.006072, 0.2949, 0.005829, 0.2949, 0.2, 0.2713, 0.2001, 0.2713, 0.005848, 0.2713, 0.005848, 0.2713, 0.2001, 0.2523, 0.2002, 0.2523, 0.006009, 0.7029, 0.3943, 0.6804, 0.3944, 0.6804, 0.2001, 0.7029, 0.2001, 0.6325, 0.39, 0.6134, 0.3909, 0.6134, 0.1988, 0.6325, 0.1979, 0.5261, 0.39, 0.507, 0.3909, 0.507, 0.1988, 0.5261, 0.1979, 0.5688, 0.3909, 0.5497, 0.39, 0.5497, 0.1979, 0.5688, 0.1988, 0.7253, 0.3944, 0.7029, 0.3943, 0.7029, 0.2001, 0.7253, 0.2001, 0.6341, 0.005893, 0.6565, 0.005828, 0.6565, 0.2001, 0.6341, 0.2001, 0.5497, 0.39, 0.5261, 0.39, 0.5261, 0.1979, 0.5497, 0.1979, 0.6565, 0.005828, 0.679, 0.005891, 0.679, 0.2001, 0.6565, 0.2001, 0.6134, 0.3909, 0.5898, 0.3909, 0.5898, 0.1988, 0.6134, 0.1988, 0.5898, 0.3909, 0.5707, 0.39, 0.5707, 0.1979, 0.5898, 0.1988, 0.7029, 0.005828, 0.7029, 0.2001, 0.6804, 0.2001, 0.6804, 0.005891, 0.6325, 0.005778, 0.6325, 0.1979, 0.6134, 0.1988, 0.6134, 0.006663, 0.5261, 0.005777, 0.5261, 0.1979, 0.507, 0.1988, 0.507, 0.006663, 0.5688, 0.006661, 0.5688, 0.1988, 0.5497, 0.1979, 0.5497, 0.005776, 0.7253, 0.005893, 0.7253, 0.2001, 0.7029, 0.2001, 0.7029, 0.005828, 0.6341, 0.3944, 0.6341, 0.2001, 0.6565, 0.2001, 0.6565, 0.3943, 0.5497, 0.005776, 0.5497, 0.1979, 0.5261, 0.1979, 0.5261, 0.005777, 0.6565, 0.3943, 0.6565, 0.2001, 0.679, 0.2001, 0.679, 0.3944, 0.6134, 0.006663, 0.6134, 0.1988, 0.5898, 0.1988, 0.5898, 0.006662, 0.5898, 0.006662, 0.5898, 0.1988, 0.5707, 0.1979, 0.5707, 0.005776])
me_icosphere_004.materials.append(mat_wood)
me_icosphere_004.use_remesh_fix_poles = True
me_icosphere_004.use_remesh_preserve_attributes = False
me_icosphere_004.use_mirror_vertex_groups = False
me_icosphere_004.update()

# ---- objects
ob_fence01_lod0 = bpy.data.objects.new('Fence01_LOD0', me_icosphere_002)
ob_fence01_lod1 = bpy.data.objects.new('Fence01_LOD1', me_icosphere_003)
ob_fence01_lod2 = bpy.data.objects.new('Fence01_LOD2', me_icosphere_004)

# ---- transforms, parenting, visibility, modifiers, constraints
ob_fence01_lod0.location = (0.0, 0.0, 0.0)
ob_fence01_lod0.rotation_euler = (5.132e-10, 0.08727, 1.175e-08)
ob_fence01_lod0.lineart.crease_threshold = 0.0
ob_fence01_lod1.location = (0.0, 0.0, 0.0)
ob_fence01_lod1.rotation_euler = (5.132e-10, 0.08727, 1.175e-08)
ob_fence01_lod1.lineart.crease_threshold = 0.0
_m = ob_fence01_lod1.modifiers.new('Decimate', 'DECIMATE')
_m.ratio = 0.5
ob_fence01_lod2.location = (0.0, 0.0, 0.0)
ob_fence01_lod2.rotation_euler = (5.132e-10, 0.08727, 1.175e-08)
ob_fence01_lod2.lineart.crease_threshold = 0.0
_m = ob_fence01_lod2.modifiers.new('Decimate', 'DECIMATE')
_m.ratio = 0.2

# ---- collection membership
col_collection.objects.link(ob_fence01_lod0)
col_collection.objects.link(ob_fence01_lod1)
col_collection.objects.link(ob_fence01_lod2)

# ---- scene / render settings (as saved in the file)
scene.frame_start = 1; scene.frame_end = 250; scene.frame_set(223)
scene.render.engine = 'BLENDER_EEVEE_NEXT'
scene.cycles.use_denoising = False
scene.cycles.samples = 128
scene.cycles.sampling_pattern = 'TABULATED_SOBOL'
scene.cycles.use_adaptive_sampling = False
scene.cycles.use_light_tree = False
scene.view_settings.view_transform = 'Filmic'
bpy.context.view_layer.update()

# ---- added for rendering (the .blend has no active camera and no usable light): camera, sun
cam_auto = bpy.data.cameras.new('AutoCamera')
cam_auto.lens = 50.0
cam_auto.sensor_width = 36.0
cam_auto.clip_end = 1000.0
ob_auto_camera = bpy.data.objects.new('AutoCamera', cam_auto)
scene.collection.objects.link(ob_auto_camera)
ob_auto_camera.location = (6.51935, -8.00006, 5.09153)
ob_auto_camera.rotation_euler = (1.09748, -7.21219e-08, 0.694738)
scene.camera = ob_auto_camera
light_auto_sun = bpy.data.lights.new('AutoSun', 'SUN')
light_auto_sun.energy = 3.0
light_auto_sun.angle = 0.0523599
ob_auto_sun = bpy.data.objects.new('AutoSun', light_auto_sun)
scene.collection.objects.link(ob_auto_sun)
ob_auto_sun.rotation_euler = (0.872665, 0.174533, 0.523599)
bpy.context.view_layer.update()
